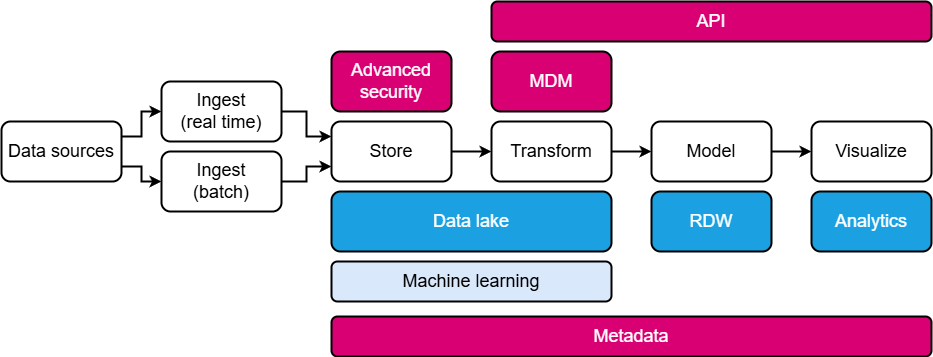

The diagram above was exported from draw.io. Its source (the exported page's mxGraphModel, read from the mxfile embedded in the PNG):
<mxGraphModel dx="1489" dy="764" grid="1" gridSize="10" guides="1" tooltips="1" connect="1" arrows="1" fold="1" page="1" pageScale="1" pageWidth="827" pageHeight="1169" math="0" shadow="0">
  <root>
    <mxCell id="0" />
    <mxCell id="1" parent="0" />
    <mxCell id="VadCDYr0tY0h32n7xHUg-2" value="" style="edgeStyle=orthogonalEdgeStyle;rounded=0;orthogonalLoop=1;jettySize=auto;html=1;fontSize=18;strokeWidth=2;strokeColor=#000000;exitX=1;exitY=0.25;exitDx=0;exitDy=0;" edge="1" parent="1" source="VadCDYr0tY0h32n7xHUg-4" target="VadCDYr0tY0h32n7xHUg-6">
      <mxGeometry relative="1" as="geometry" />
    </mxCell>
    <mxCell id="VadCDYr0tY0h32n7xHUg-3" style="edgeStyle=orthogonalEdgeStyle;rounded=0;orthogonalLoop=1;jettySize=auto;html=1;exitX=1;exitY=0.75;exitDx=0;exitDy=0;strokeWidth=2;" edge="1" parent="1" source="VadCDYr0tY0h32n7xHUg-4" target="VadCDYr0tY0h32n7xHUg-19">
      <mxGeometry relative="1" as="geometry" />
    </mxCell>
    <mxCell id="VadCDYr0tY0h32n7xHUg-4" value="Data sources" style="rounded=1;whiteSpace=wrap;html=1;fontSize=18;strokeWidth=2;strokeColor=#000000;" vertex="1" parent="1">
      <mxGeometry x="110" y="370" width="120" height="60" as="geometry" />
    </mxCell>
    <mxCell id="VadCDYr0tY0h32n7xHUg-5" value="" style="edgeStyle=orthogonalEdgeStyle;rounded=0;orthogonalLoop=1;jettySize=auto;html=1;fontSize=18;strokeWidth=2;strokeColor=#000000;entryX=0;entryY=0.25;entryDx=0;entryDy=0;" edge="1" parent="1" source="VadCDYr0tY0h32n7xHUg-6" target="VadCDYr0tY0h32n7xHUg-8">
      <mxGeometry relative="1" as="geometry" />
    </mxCell>
    <mxCell id="VadCDYr0tY0h32n7xHUg-6" value="Ingest&lt;div&gt;(real time)&lt;/div&gt;" style="rounded=1;whiteSpace=wrap;html=1;fontSize=18;strokeWidth=2;strokeColor=#000000;" vertex="1" parent="1">
      <mxGeometry x="270" y="330" width="120" height="60" as="geometry" />
    </mxCell>
    <mxCell id="VadCDYr0tY0h32n7xHUg-7" value="" style="edgeStyle=orthogonalEdgeStyle;rounded=0;orthogonalLoop=1;jettySize=auto;html=1;fontSize=18;strokeWidth=2;strokeColor=#000000;" edge="1" parent="1" source="VadCDYr0tY0h32n7xHUg-8" target="VadCDYr0tY0h32n7xHUg-10">
      <mxGeometry relative="1" as="geometry" />
    </mxCell>
    <mxCell id="VadCDYr0tY0h32n7xHUg-8" value="Store" style="rounded=1;whiteSpace=wrap;html=1;fontSize=18;strokeWidth=2;strokeColor=#000000;" vertex="1" parent="1">
      <mxGeometry x="440" y="370" width="120" height="60" as="geometry" />
    </mxCell>
    <mxCell id="VadCDYr0tY0h32n7xHUg-9" value="" style="edgeStyle=orthogonalEdgeStyle;rounded=0;orthogonalLoop=1;jettySize=auto;html=1;fontSize=18;strokeWidth=2;strokeColor=#000000;" edge="1" parent="1" source="VadCDYr0tY0h32n7xHUg-10" target="VadCDYr0tY0h32n7xHUg-12">
      <mxGeometry relative="1" as="geometry" />
    </mxCell>
    <mxCell id="VadCDYr0tY0h32n7xHUg-10" value="Transform" style="rounded=1;whiteSpace=wrap;html=1;fontSize=18;strokeWidth=2;strokeColor=#000000;" vertex="1" parent="1">
      <mxGeometry x="600" y="370" width="120" height="60" as="geometry" />
    </mxCell>
    <mxCell id="VadCDYr0tY0h32n7xHUg-11" value="" style="edgeStyle=orthogonalEdgeStyle;rounded=0;orthogonalLoop=1;jettySize=auto;html=1;fontSize=18;strokeWidth=2;strokeColor=#000000;" edge="1" parent="1" source="VadCDYr0tY0h32n7xHUg-12" target="VadCDYr0tY0h32n7xHUg-13">
      <mxGeometry relative="1" as="geometry" />
    </mxCell>
    <mxCell id="VadCDYr0tY0h32n7xHUg-12" value="Model" style="rounded=1;whiteSpace=wrap;html=1;fontSize=18;strokeWidth=2;strokeColor=#000000;" vertex="1" parent="1">
      <mxGeometry x="760" y="370" width="120" height="60" as="geometry" />
    </mxCell>
    <mxCell id="VadCDYr0tY0h32n7xHUg-13" value="Visualize" style="rounded=1;whiteSpace=wrap;html=1;fontSize=18;strokeWidth=2;strokeColor=#000000;" vertex="1" parent="1">
      <mxGeometry x="920" y="370" width="120" height="60" as="geometry" />
    </mxCell>
    <mxCell id="VadCDYr0tY0h32n7xHUg-14" value="Data lake" style="rounded=1;whiteSpace=wrap;html=1;fontSize=18;fillColor=#1ba1e2;fontColor=#ffffff;strokeColor=#000000;strokeWidth=2;" vertex="1" parent="1">
      <mxGeometry x="440" y="440" width="280" height="60" as="geometry" />
    </mxCell>
    <mxCell id="VadCDYr0tY0h32n7xHUg-15" value="Machine learning" style="rounded=1;whiteSpace=wrap;html=1;fontSize=18;strokeWidth=2;strokeColor=#000000;fillColor=#dae8fc;" vertex="1" parent="1">
      <mxGeometry x="440" y="510" width="280" height="40" as="geometry" />
    </mxCell>
    <mxCell id="VadCDYr0tY0h32n7xHUg-16" value="RDW" style="rounded=1;whiteSpace=wrap;html=1;fontSize=18;fillColor=#1ba1e2;fontColor=#ffffff;strokeColor=#000000;strokeWidth=2;" vertex="1" parent="1">
      <mxGeometry x="760" y="440" width="120" height="60" as="geometry" />
    </mxCell>
    <mxCell id="VadCDYr0tY0h32n7xHUg-17" value="Analytics" style="rounded=1;whiteSpace=wrap;html=1;fontSize=18;strokeWidth=2;strokeColor=#000000;fillColor=#1ba1e2;fontColor=#ffffff;" vertex="1" parent="1">
      <mxGeometry x="920" y="440" width="120" height="60" as="geometry" />
    </mxCell>
    <mxCell id="VadCDYr0tY0h32n7xHUg-18" style="edgeStyle=orthogonalEdgeStyle;rounded=0;orthogonalLoop=1;jettySize=auto;html=1;entryX=0;entryY=0.75;entryDx=0;entryDy=0;strokeWidth=2;" edge="1" parent="1" source="VadCDYr0tY0h32n7xHUg-19" target="VadCDYr0tY0h32n7xHUg-8">
      <mxGeometry relative="1" as="geometry" />
    </mxCell>
    <mxCell id="VadCDYr0tY0h32n7xHUg-19" value="Ingest&lt;div&gt;(batch)&lt;/div&gt;" style="rounded=1;whiteSpace=wrap;html=1;fontSize=18;strokeWidth=2;strokeColor=#000000;" vertex="1" parent="1">
      <mxGeometry x="270" y="400" width="120" height="60" as="geometry" />
    </mxCell>
    <mxCell id="VadCDYr0tY0h32n7xHUg-20" value="Metadata" style="rounded=1;whiteSpace=wrap;html=1;fontSize=18;strokeWidth=2;strokeColor=#000000;fillColor=#d80073;fontColor=#ffffff;" vertex="1" parent="1">
      <mxGeometry x="440" y="565" width="600" height="40" as="geometry" />
    </mxCell>
    <mxCell id="VadCDYr0tY0h32n7xHUg-21" value="Advanced&lt;div&gt;security&lt;/div&gt;" style="rounded=1;whiteSpace=wrap;html=1;fontSize=18;fillColor=#d80073;strokeColor=#000000;strokeWidth=2;fontColor=#ffffff;" vertex="1" parent="1">
      <mxGeometry x="440" y="300" width="120" height="60" as="geometry" />
    </mxCell>
    <mxCell id="VadCDYr0tY0h32n7xHUg-22" value="MDM" style="rounded=1;whiteSpace=wrap;html=1;fontSize=18;fillColor=#d80073;strokeColor=#000000;strokeWidth=2;fontColor=#ffffff;" vertex="1" parent="1">
      <mxGeometry x="600" y="300" width="120" height="60" as="geometry" />
    </mxCell>
    <mxCell id="VadCDYr0tY0h32n7xHUg-23" value="API" style="rounded=1;whiteSpace=wrap;html=1;fontSize=18;fillColor=#d80073;strokeColor=#000000;strokeWidth=2;fontColor=#ffffff;" vertex="1" parent="1">
      <mxGeometry x="600" y="250" width="440" height="40" as="geometry" />
    </mxCell>
  </root>
</mxGraphModel>